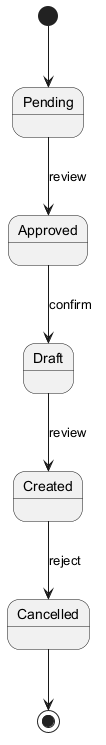

The diagram above was rendered by PlantUML. Its source (embedded in the PNG):
@startuml
skinparam backgroundColor #FFFFFF
skinparam classBackgroundColor #F3E5F5
skinparam classBorderColor #6A1B9A
[*] --> Pending
Pending --> Approved : review
Approved --> Draft : confirm
Draft --> Created : review
Created --> Cancelled : reject
Cancelled --> [*]
@enduml